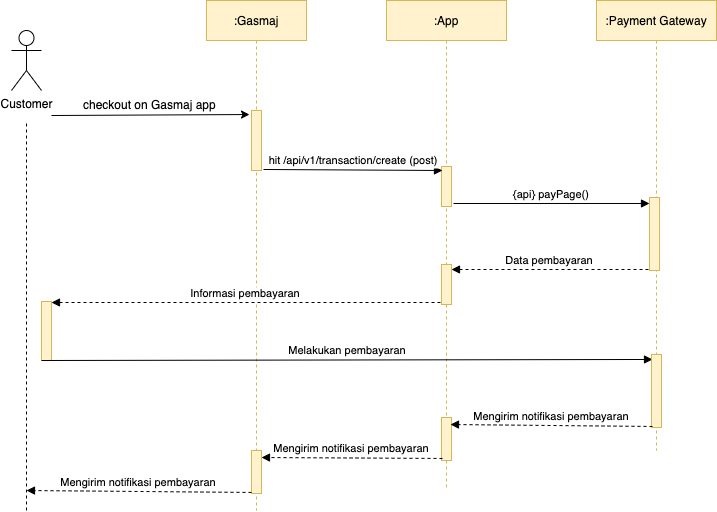

The diagram above was exported from draw.io. Its source (the exported page's mxGraphModel, read from the mxfile embedded in the PNG):
<mxGraphModel dx="954" dy="534" grid="1" gridSize="10" guides="1" tooltips="1" connect="1" arrows="1" fold="1" page="1" pageScale="1" pageWidth="850" pageHeight="1100" math="0" shadow="0">
  <root>
    <mxCell id="0" />
    <mxCell id="1" parent="0" />
    <mxCell id="3nuBFxr9cyL0pnOWT2aG-5" value=":App" style="shape=umlLifeline;perimeter=lifelinePerimeter;container=1;collapsible=0;recursiveResize=0;rounded=0;shadow=0;strokeWidth=1;fillColor=#fff2cc;strokeColor=#d6b656;" parent="1" vertex="1">
      <mxGeometry x="510" y="80" width="120" height="490" as="geometry" />
    </mxCell>
    <mxCell id="p9ofNzFv0D4uH2ADNaXC-24" value="" style="points=[];perimeter=orthogonalPerimeter;rounded=0;shadow=0;strokeWidth=1;fillColor=#fff2cc;strokeColor=#d6b656;" parent="3nuBFxr9cyL0pnOWT2aG-5" vertex="1">
      <mxGeometry x="55" y="166" width="10" height="40" as="geometry" />
    </mxCell>
    <mxCell id="b4C4YBzrgfsNjFejw_3Q-9" value="" style="points=[];perimeter=orthogonalPerimeter;rounded=0;shadow=0;strokeWidth=1;fillColor=#fff2cc;strokeColor=#d6b656;" parent="3nuBFxr9cyL0pnOWT2aG-5" vertex="1">
      <mxGeometry x="55" y="264" width="10" height="40" as="geometry" />
    </mxCell>
    <mxCell id="p9ofNzFv0D4uH2ADNaXC-1" value="Customer" style="shape=umlActor;verticalLabelPosition=bottom;verticalAlign=top;html=1;outlineConnect=0;" parent="1" vertex="1">
      <mxGeometry x="135" y="110" width="30" height="60" as="geometry" />
    </mxCell>
    <mxCell id="p9ofNzFv0D4uH2ADNaXC-17" value=":Gasmaj" style="shape=umlLifeline;perimeter=lifelinePerimeter;container=1;collapsible=0;recursiveResize=0;rounded=0;shadow=0;strokeWidth=1;fillColor=#fff2cc;strokeColor=#d6b656;" parent="1" vertex="1">
      <mxGeometry x="330" y="80" width="100" height="510" as="geometry" />
    </mxCell>
    <mxCell id="p9ofNzFv0D4uH2ADNaXC-18" value="" style="points=[];perimeter=orthogonalPerimeter;rounded=0;shadow=0;strokeWidth=1;fillColor=#fff2cc;strokeColor=#d6b656;" parent="p9ofNzFv0D4uH2ADNaXC-17" vertex="1">
      <mxGeometry x="45" y="110" width="10" height="60" as="geometry" />
    </mxCell>
    <mxCell id="p9ofNzFv0D4uH2ADNaXC-29" value="" style="points=[];perimeter=orthogonalPerimeter;rounded=0;shadow=0;strokeWidth=1;fillColor=#fff2cc;strokeColor=#d6b656;" parent="1" vertex="1">
      <mxGeometry x="165" y="381" width="10" height="59" as="geometry" />
    </mxCell>
    <mxCell id="b4C4YBzrgfsNjFejw_3Q-1" value=":Payment Gateway" style="shape=umlLifeline;perimeter=lifelinePerimeter;container=1;collapsible=0;recursiveResize=0;rounded=0;shadow=0;strokeWidth=1;fillColor=#fff2cc;strokeColor=#d6b656;" parent="1" vertex="1">
      <mxGeometry x="720" y="80" width="120" height="450" as="geometry" />
    </mxCell>
    <mxCell id="b4C4YBzrgfsNjFejw_3Q-2" value="" style="points=[];perimeter=orthogonalPerimeter;rounded=0;shadow=0;strokeWidth=1;fillColor=#fff2cc;strokeColor=#d6b656;" parent="b4C4YBzrgfsNjFejw_3Q-1" vertex="1">
      <mxGeometry x="53" y="197" width="10" height="73" as="geometry" />
    </mxCell>
    <mxCell id="b4C4YBzrgfsNjFejw_3Q-3" value="" style="endArrow=classic;html=1;rounded=0;exitX=1;exitY=0.98;exitDx=0;exitDy=0;exitPerimeter=0;entryX=-0.2;entryY=0.067;entryDx=0;entryDy=0;entryPerimeter=0;" parent="1" target="p9ofNzFv0D4uH2ADNaXC-18" edge="1">
      <mxGeometry width="50" height="50" relative="1" as="geometry">
        <mxPoint x="175" y="195" as="sourcePoint" />
        <mxPoint x="370" y="195" as="targetPoint" />
      </mxGeometry>
    </mxCell>
    <mxCell id="b4C4YBzrgfsNjFejw_3Q-4" value="checkout on Gasmaj app&amp;nbsp;" style="text;html=1;strokeColor=none;fillColor=none;align=center;verticalAlign=middle;whiteSpace=wrap;rounded=0;" parent="1" vertex="1">
      <mxGeometry x="180" y="170" width="190" height="30" as="geometry" />
    </mxCell>
    <mxCell id="b4C4YBzrgfsNjFejw_3Q-6" value="hit /api/v1/transaction/create (post)" style="verticalAlign=bottom;endArrow=block;entryX=0.1;entryY=0.1;shadow=0;strokeWidth=1;exitX=1.2;exitY=0.983;exitDx=0;exitDy=0;exitPerimeter=0;entryDx=0;entryDy=0;entryPerimeter=0;" parent="1" source="p9ofNzFv0D4uH2ADNaXC-18" target="p9ofNzFv0D4uH2ADNaXC-24" edge="1">
      <mxGeometry relative="1" as="geometry">
        <mxPoint x="505" y="200" as="sourcePoint" />
        <mxPoint x="110" y="200" as="targetPoint" />
      </mxGeometry>
    </mxCell>
    <mxCell id="b4C4YBzrgfsNjFejw_3Q-7" value="{api} payPage()" style="verticalAlign=bottom;endArrow=block;shadow=0;strokeWidth=1;exitX=1.2;exitY=0.925;exitDx=0;exitDy=0;exitPerimeter=0;entryX=0;entryY=0.082;entryDx=0;entryDy=0;entryPerimeter=0;" parent="1" source="p9ofNzFv0D4uH2ADNaXC-24" target="b4C4YBzrgfsNjFejw_3Q-2" edge="1">
      <mxGeometry relative="1" as="geometry">
        <mxPoint x="397" y="258.98" as="sourcePoint" />
        <mxPoint x="770" y="283" as="targetPoint" />
      </mxGeometry>
    </mxCell>
    <mxCell id="b4C4YBzrgfsNjFejw_3Q-10" value="Data pembayaran" style="verticalAlign=bottom;endArrow=block;shadow=0;strokeWidth=1;exitX=-0.1;exitY=0.986;exitDx=0;exitDy=0;exitPerimeter=0;entryX=1;entryY=0.125;entryDx=0;entryDy=0;entryPerimeter=0;dashed=1;" parent="1" source="b4C4YBzrgfsNjFejw_3Q-2" target="b4C4YBzrgfsNjFejw_3Q-9" edge="1">
      <mxGeometry relative="1" as="geometry">
        <mxPoint x="587" y="293" as="sourcePoint" />
        <mxPoint x="783" y="292.986" as="targetPoint" />
      </mxGeometry>
    </mxCell>
    <mxCell id="b4C4YBzrgfsNjFejw_3Q-12" value="Informasi pembayaran" style="verticalAlign=bottom;endArrow=block;shadow=0;strokeWidth=1;exitX=-0.1;exitY=0.95;exitDx=0;exitDy=0;exitPerimeter=0;dashed=1;" parent="1" source="b4C4YBzrgfsNjFejw_3Q-9" target="p9ofNzFv0D4uH2ADNaXC-29" edge="1">
      <mxGeometry relative="1" as="geometry">
        <mxPoint x="792" y="368.97799999999995" as="sourcePoint" />
        <mxPoint x="180" y="380" as="targetPoint" />
      </mxGeometry>
    </mxCell>
    <mxCell id="b4C4YBzrgfsNjFejw_3Q-13" value="Melakukan pembayaran" style="verticalAlign=bottom;endArrow=block;entryX=0.1;entryY=0.068;shadow=0;strokeWidth=1;exitX=1.2;exitY=0.983;exitDx=0;exitDy=0;exitPerimeter=0;entryDx=0;entryDy=0;entryPerimeter=0;" parent="1" target="b4C4YBzrgfsNjFejw_3Q-14" edge="1">
      <mxGeometry relative="1" as="geometry">
        <mxPoint x="165" y="440" as="sourcePoint" />
        <mxPoint x="344" y="441.02" as="targetPoint" />
      </mxGeometry>
    </mxCell>
    <mxCell id="b4C4YBzrgfsNjFejw_3Q-14" value="" style="points=[];perimeter=orthogonalPerimeter;rounded=0;shadow=0;strokeWidth=1;fillColor=#fff2cc;strokeColor=#d6b656;" parent="1" vertex="1">
      <mxGeometry x="775" y="434" width="10" height="73" as="geometry" />
    </mxCell>
    <mxCell id="b4C4YBzrgfsNjFejw_3Q-15" value="" style="points=[];perimeter=orthogonalPerimeter;rounded=0;shadow=0;strokeWidth=1;fillColor=#fff2cc;strokeColor=#d6b656;" parent="1" vertex="1">
      <mxGeometry x="565" y="497" width="10" height="43" as="geometry" />
    </mxCell>
    <mxCell id="b4C4YBzrgfsNjFejw_3Q-16" value="Mengirim notifikasi pembayaran" style="verticalAlign=bottom;endArrow=block;shadow=0;strokeWidth=1;exitX=0.1;exitY=0.986;exitDx=0;exitDy=0;exitPerimeter=0;entryX=0.9;entryY=0.163;entryDx=0;entryDy=0;entryPerimeter=0;dashed=1;" parent="1" source="b4C4YBzrgfsNjFejw_3Q-14" target="b4C4YBzrgfsNjFejw_3Q-15" edge="1">
      <mxGeometry relative="1" as="geometry">
        <mxPoint x="782" y="358.97799999999995" as="sourcePoint" />
        <mxPoint x="585" y="359" as="targetPoint" />
      </mxGeometry>
    </mxCell>
    <mxCell id="b4C4YBzrgfsNjFejw_3Q-17" value="" style="points=[];perimeter=orthogonalPerimeter;rounded=0;shadow=0;strokeWidth=1;fillColor=#fff2cc;strokeColor=#d6b656;" parent="1" vertex="1">
      <mxGeometry x="375" y="530" width="10" height="43" as="geometry" />
    </mxCell>
    <mxCell id="b4C4YBzrgfsNjFejw_3Q-18" value="Mengirim notifikasi pembayaran" style="verticalAlign=bottom;endArrow=block;shadow=0;strokeWidth=1;exitX=0.1;exitY=0.986;exitDx=0;exitDy=0;exitPerimeter=0;dashed=1;entryX=1;entryY=0.163;entryDx=0;entryDy=0;entryPerimeter=0;" parent="1" target="b4C4YBzrgfsNjFejw_3Q-17" edge="1">
      <mxGeometry relative="1" as="geometry">
        <mxPoint x="566" y="537.9680000000001" as="sourcePoint" />
        <mxPoint x="400" y="536" as="targetPoint" />
      </mxGeometry>
    </mxCell>
    <mxCell id="b4C4YBzrgfsNjFejw_3Q-20" value="Mengirim notifikasi pembayaran" style="verticalAlign=bottom;endArrow=block;shadow=0;strokeWidth=1;exitX=0.1;exitY=0.986;exitDx=0;exitDy=0;exitPerimeter=0;dashed=1;" parent="1" edge="1">
      <mxGeometry relative="1" as="geometry">
        <mxPoint x="375" y="571.9580000000001" as="sourcePoint" />
        <mxPoint x="150" y="570" as="targetPoint" />
      </mxGeometry>
    </mxCell>
    <mxCell id="VElK-h8LI3Bc58it1oe6-4" value="" style="endArrow=none;html=1;rounded=0;dashed=1;" edge="1" parent="1">
      <mxGeometry width="50" height="50" relative="1" as="geometry">
        <mxPoint x="150" y="590" as="sourcePoint" />
        <mxPoint x="150" y="200" as="targetPoint" />
      </mxGeometry>
    </mxCell>
  </root>
</mxGraphModel>